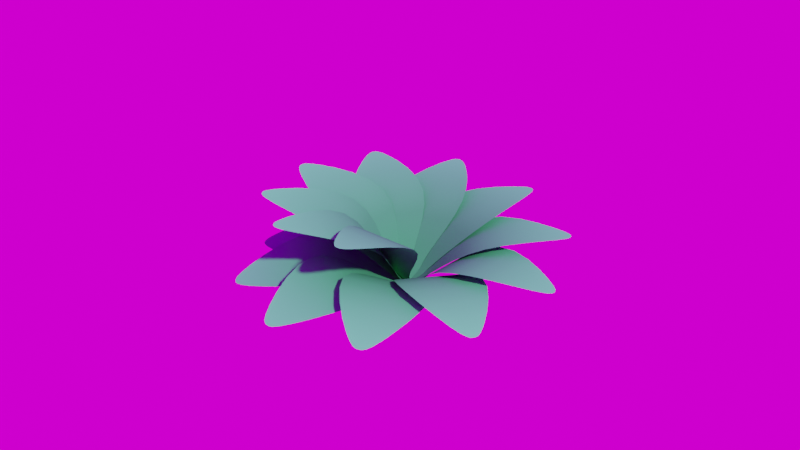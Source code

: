 # Source: petals.blend  (saved by Blender 3.3.0; exported with 4.5.12 LTS)
import bpy
from mathutils import Matrix  # noqa: F401  (used for matrix-valued properties, if any)

bpy.ops.wm.read_factory_settings(use_empty=True)
scene = bpy.context.scene
scene.name = 'Scene'

# ---- collections
col_collection = bpy.data.collections.new('Collection'); scene.collection.children.link(col_collection)

# ---- images (referenced by path relative to the original .blend; pixels are not part of the script)
import os
ASSET_DIR = os.environ.get("B2B_ASSET_DIR", "")  # directory of the original .blend (textures are referenced by path, not embedded)
HERE = os.path.dirname(os.path.abspath(__file__))  # packed textures are extracted next to this script under _unpacked/

def load_image(name, relpath, width, height, colorspace="sRGB"):
    """Load a texture the original file referenced (path relative to the .blend, or extracted next to this script)."""
    p = next((c for c in (os.path.join(HERE, relpath), os.path.join(ASSET_DIR, relpath)) if relpath and os.path.exists(c)), "")
    if p:
        img = bpy.data.images.load(p, check_existing=True)
        img.name = name
    else:  # same state as the original file: an image datablock whose file is absent (Cycles renders it pink)
        img = bpy.data.images.new(name, width, height)
        img.source = "FILE"
        img.filepath = "//" + (relpath or name)
    img.colorspace_settings.name = colorspace
    return img
img_brown_photostudio_01_2k_exr = load_image('brown_photostudio_01_2k.exr', 'brown_photostudio_01_2k.exr', 1024, 1024, 'Linear Rec.709')

# ---- materials (node trees are filled in below, after node groups)
mat_material_001 = bpy.data.materials.new('Material.001')
mat_material_001.use_transparent_shadow = False

# ---- node groups
ng_geometry_nodes = bpy.data.node_groups.new('Geometry Nodes', 'GeometryNodeTree')
_s = ng_geometry_nodes.interface.new_socket(name='Geometry', in_out='OUTPUT', socket_type='NodeSocketGeometry')
_s = ng_geometry_nodes.interface.new_socket(name='Geometry', in_out='INPUT', socket_type='NodeSocketGeometry')
ng_geometry_nodes.is_modifier = True
_N = ng_geometry_nodes.nodes; _L = ng_geometry_nodes.links
n0 = _N.new('GeometryNodeStoreNamedAttribute'); n0.name = 'Store Named Attribute'; n0.location = (-581, -88)
n0.data_type = 'FLOAT_VECTOR'
n0.domain = 'CORNER'
n0.inputs[2].default_value = 'uv_map'
n1 = _N.new('NodeGroupInput'); n1.name = 'Group Input'; n1.location = (-849, 25)
n2 = _N.new('GeometryNodeGeometryToInstance'); n2.name = 'Geometry to Instance'; n2.location = (-629, 0)
n3 = _N.new('GeometryNodeInstanceOnPoints'); n3.name = 'Instance on Points'; n3.location = (-353, 14)
n4 = _N.new('GeometryNodeMeshGrid'); n4.name = 'Grid'; n4.location = (-606, -88)
n4.inputs[0].default_value = 0.0
n4.inputs[1].default_value = 0.0
n4.inputs[2].default_value = 4
n4.inputs[3].default_value = 4
n5 = _N.new('GeometryNodeRotateInstances'); n5.name = 'Rotate Instances'; n5.location = (-75, -5)
n5.inputs[4].default_value = False
n6 = _N.new('ShaderNodeCombineXYZ'); n6.name = 'Combine XYZ'; n6.location = (-339, -344)
n6.inputs[1].default_value = -0.1
n7 = _N.new('ShaderNodeMath'); n7.name = 'Math'; n7.location = (-646, -487)
n7.operation = 'MULTIPLY'
n7.inputs[1].default_value = 0.6
n8 = _N.new('NodeGroupOutput'); n8.name = 'Group Output'; n8.location = (487, -2)
n9 = _N.new('GeometryNodeScaleInstances'); n9.name = 'Scale Instances'; n9.location = (247, -15)
n10 = _N.new('GeometryNodeInputIndex'); n10.name = 'Index'; n10.location = (-1018, -330)
n11 = _N.new('ShaderNodeCombineXYZ'); n11.name = 'Combine XYZ.001'; n11.location = (35, -310)
n11.inputs[1].default_value = 1.0
n11.inputs[2].default_value = 1.0
n12 = _N.new('ShaderNodeMath'); n12.name = 'Math.003'; n12.location = (-405, -475)
n12.operation = 'MULTIPLY'
n12.inputs[1].default_value = 0.03
n13 = _N.new('ShaderNodeMath'); n13.name = 'Math.006'; n13.location = (-185, -425)
n13.inputs[1].default_value = -1.04
n14 = _N.new('ShaderNodeMath'); n14.name = 'Math.004'; n14.location = (-637, -655)
n14.operation = 'SUBTRACT'
n14.inputs[1].default_value = 9.94
n15 = _N.new('ShaderNodeMath'); n15.name = 'Math.002'; n15.location = (-618, -281)
n15.operation = 'MULTIPLY'
n15.inputs[1].default_value = 0.05
_L.new(n9.outputs[0], n8.inputs[0])
_L.new(n1.outputs[0], n2.inputs[0])
_L.new(n2.outputs[0], n3.inputs[2])
_L.new(n3.outputs[0], n5.inputs[0])
_L.new(n0.outputs[0], n3.inputs[0])
_L.new(n6.outputs[0], n5.inputs[2])
_L.new(n7.outputs[0], n6.inputs[2])
_L.new(n10.outputs[0], n7.inputs[0])
_L.new(n10.outputs[0], n15.inputs[0])
_L.new(n15.outputs[0], n6.inputs[0])
_L.new(n5.outputs[0], n9.inputs[0])
_L.new(n14.outputs[0], n12.inputs[0])
_L.new(n11.outputs[0], n9.inputs[2])
_L.new(n13.outputs[0], n11.inputs[0])
_L.new(n10.outputs[0], n14.inputs[0])
_L.new(n12.outputs[0], n13.inputs[0])
_L.new(n4.outputs[0], n0.inputs[0])
_L.new(n4.outputs[1], n0.inputs[3])
n8.is_active_output = True

# ---- material node trees
mat_material_001.use_nodes = True; mat_material_001.node_tree.nodes.clear()
_N = mat_material_001.node_tree.nodes; _L = mat_material_001.node_tree.links
n0 = _N.new('ShaderNodeOutputMaterial'); n0.name = 'Material Output'; n0.location = (489, 300)
n1 = _N.new('ShaderNodeUVMap'); n1.name = 'UV Map'; n1.location = (-843, 280)
n2 = _N.new('ShaderNodeSeparateXYZ'); n2.name = 'Separate XYZ'; n2.location = (-501, 229)
n3 = _N.new('ShaderNodeBsdfDiffuse'); n3.name = 'Diffuse BSDF'; n3.location = (259, 257)
n4 = _N.new('ShaderNodeValToRGB'); n4.name = 'ColorRamp'; n4.location = (-281, 196)
while len(n4.color_ramp.elements) > 1: n4.color_ramp.elements.remove(n4.color_ramp.elements[-1])
n4.color_ramp.elements[0].position = 0.3818; n4.color_ramp.elements[0].color = (0.06125, 0.3325, 0.1559, 1.0)
_e = n4.color_ramp.elements.new(1.0); _e.color = (0.1267, 0.7324, 0.3358, 1.0)
_L.new(n3.outputs[0], n0.inputs[0])
_L.new(n1.outputs[0], n2.inputs[0])
_L.new(n2.outputs[1], n4.inputs[0])
_L.new(n4.outputs[0], n3.inputs[0])
n0.is_active_output = True

# ---- world
world_brown_photostudio = bpy.data.worlds.new('brown_photostudio'); scene.world = world_brown_photostudio
world_brown_photostudio.use_nodes = True; world_brown_photostudio.node_tree.nodes.clear()
_N = world_brown_photostudio.node_tree.nodes; _L = world_brown_photostudio.node_tree.links
n0 = _N.new('ShaderNodeOutputWorld'); n0.name = 'World Output'; n0.location = (535, 288)
n1 = _N.new('ShaderNodeBackground'); n1.name = 'Background'; n1.location = (382, 279)
n2 = _N.new('ShaderNodeTexEnvironment'); n2.name = 'Environment Texture'; n2.location = (65, 274)
n2.image = img_brown_photostudio_01_2k_exr
_L.new(n1.outputs[0], n0.inputs[0])
_L.new(n2.outputs[0], n1.inputs[0])
n0.is_active_output = True
world_brown_photostudio.color = (0.05088, 0.05088, 0.05088)
world_brown_photostudio.use_sun_shadow = False
world_brown_photostudio.sun_shadow_jitter_overblur = 0.0

# ---- cameras
cam_camera_001 = bpy.data.cameras.new('Camera.001')

# ---- meshes
me_plane = bpy.data.meshes.new('Plane')
me_plane.from_pydata([(-0.08843, -1.877e-19, 2.709e-18), (6.789e-19, 0.3167, 0.04412), (-0.09856, 1.931, -0.14), (-0.08843, 0.3167, 0.04412), (0.0, 0.0, 0.0), (-9.835e-17, 1.931, -0.14), (-0.5729, 0.9928, 0.3939), (9.959e-18, 0.9928, 0.3939)], [], [(0, 4, 1, 3), (6, 7, 5, 2), (3, 1, 7, 6)])
me_plane.polygons.foreach_set('use_smooth', [True] * 3)
_k = {(0, 3): 1.0, (0, 4): 1.0}
me_plane.attributes.new('crease_edge', 'FLOAT', 'EDGE').data.foreach_set('value', [_k.get((min(e.vertices), max(e.vertices)), 0.0) for e in me_plane.edges])
_uv = me_plane.uv_layers.new(name='UVMap')
_uv.uv.foreach_set('vector', [0.2242, 5.15e-05, 0.2651, 5.148e-05, 0.2651, 0.148, 0.2242, 0.148, 5.148e-05, 0.5003, 0.2651, 0.5003, 0.2651, 0.9999, 0.2195, 0.9999, 0.2242, 0.148, 0.2651, 0.148, 0.2651, 0.5003, 5.148e-05, 0.5003])
me_plane.materials.append(mat_material_001)
me_plane.update()

# ---- objects
ob_plane = bpy.data.objects.new('Plane', me_plane)
ob_camera = bpy.data.objects.new('Camera', cam_camera_001)

# ---- transforms, parenting, visibility, modifiers, constraints
ob_plane.location = (0.0, 0.0, 0.0)
_m = ob_plane.modifiers.new('Mirror', 'MIRROR')
_m = ob_plane.modifiers.new('Subdivision', 'SUBSURF')
_m = ob_plane.modifiers.new('GeometryNodes', 'NODES')
_m.node_group = ng_geometry_nodes
ob_camera.location = (1.366, -10.82, 6.547)
ob_camera.rotation_euler = (1.082, -7.948e-07, 0.1326)
ob_camera.scale = (1.0, 1.0, 1.0)

# ---- collection membership
col_collection.objects.link(ob_plane)
col_collection.objects.link(ob_camera)

# ---- scene / render settings (as saved in the file)
scene.camera = ob_camera
scene.frame_start = 1; scene.frame_end = 250; scene.frame_set(237)
scene.render.engine = 'BLENDER_EEVEE_NEXT'
scene.render.film_transparent = True
scene.render.use_freestyle = True
scene.cycles.sampling_pattern = 'TABULATED_SOBOL'
scene.cycles.use_light_tree = False
scene.eevee.use_gtao = True
scene.view_settings.view_transform = 'Filmic'
bpy.context.view_layer.update()

# ---- added for rendering (the .blend has no usable light): sun
light_auto_sun = bpy.data.lights.new('AutoSun', 'SUN')
light_auto_sun.energy = 3.0
light_auto_sun.angle = 0.0523599
ob_auto_sun = bpy.data.objects.new('AutoSun', light_auto_sun)
scene.collection.objects.link(ob_auto_sun)
ob_auto_sun.rotation_euler = (0.872665, 0.174533, 0.523599)
bpy.context.view_layer.update()
